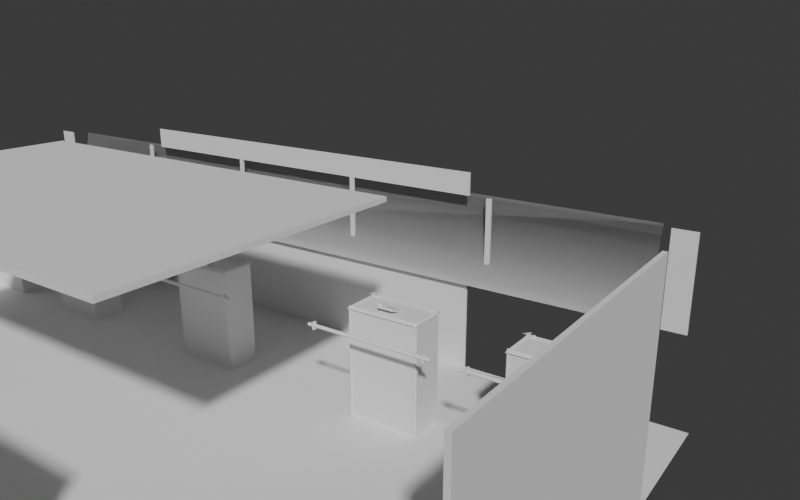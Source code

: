 # Source: bridge_v0.2_assembled.blend  (saved by Blender 5.1.30; exported with 4.5.12 LTS)
import bpy
from mathutils import Matrix  # noqa: F401  (used for matrix-valued properties, if any)

bpy.ops.wm.read_factory_settings(use_empty=True)
scene = bpy.context.scene
scene.name = 'Scene'

# ---- collections
col_collection = bpy.data.collections.new('Collection'); scene.collection.children.link(col_collection)
col_reference = bpy.data.collections.new('REFERENCE'); scene.collection.children.link(col_reference)
col_br_structure = bpy.data.collections.new('BR_Structure'); scene.collection.children.link(col_br_structure)
col_br_glass = bpy.data.collections.new('BR_Glass'); scene.collection.children.link(col_br_glass)
col_br_console_helm = bpy.data.collections.new('BR_Console_Helm'); scene.collection.children.link(col_br_console_helm)
col_br_console_ecdis = bpy.data.collections.new('BR_Console_ECDIS'); scene.collection.children.link(col_br_console_ecdis)
col_br_console_radar = bpy.data.collections.new('BR_Console_Radar'); scene.collection.children.link(col_br_console_radar)
col_br_console_engine = bpy.data.collections.new('BR_Console_Engine'); scene.collection.children.link(col_br_console_engine)
col_br_console_comms = bpy.data.collections.new('BR_Console_Comms'); scene.collection.children.link(col_br_console_comms)
col_br_compass_binnacle = bpy.data.collections.new('BR_Compass_Binnacle'); scene.collection.children.link(col_br_compass_binnacle)
col_br_lighting = bpy.data.collections.new('BR_Lighting'); scene.collection.children.link(col_br_lighting)
col_br_vr_anchors = bpy.data.collections.new('BR_VR_Anchors'); scene.collection.children.link(col_br_vr_anchors)
col_br_kit_library = bpy.data.collections.new('BR_Kit_Library'); scene.collection.children.link(col_br_kit_library)

# ---- world
world_world = bpy.data.worlds.new('World'); scene.world = world_world
world_world.use_nodes = True; world_world.node_tree.nodes.clear()
_N = world_world.node_tree.nodes; _L = world_world.node_tree.links
n0 = _N.new('ShaderNodeOutputWorld'); n0.name = 'World Output'; n0.location = (200, 100)
n1 = _N.new('ShaderNodeBackground'); n1.name = 'Background'; n1.location = (-200, 100)
n1.inputs[0].default_value = (0.05088, 0.05088, 0.05088, 1.0)
_L.new(n1.outputs[0], n0.inputs[0])
n0.is_active_output = True
world_world.color = (0.05088, 0.05088, 0.05088)
world_world.sun_shadow_jitter_overblur = 0.0

# ---- cameras
cam_previewcam = bpy.data.cameras.new('PreviewCam')
cam_previewcam.lens = 35.0

# ---- meshes
me_ref_deck_mesh = bpy.data.meshes.new('REF_Deck_mesh')
me_ref_deck_mesh.from_pydata([(-0.5, -0.5, -0.5), (-0.5, -0.5, 0.5), (-0.5, 0.5, -0.5), (-0.5, 0.5, 0.5), (0.5, -0.5, -0.5), (0.5, -0.5, 0.5), (0.5, 0.5, -0.5), (0.5, 0.5, 0.5)], [], [(0, 1, 3, 2), (2, 3, 7, 6), (6, 7, 5, 4), (4, 5, 1, 0), (2, 6, 4, 0), (7, 3, 1, 5)])
me_ref_deck_mesh.update()
me_ref_wheelhouse_envelope_mesh = bpy.data.meshes.new('REF_Wheelhouse_Envelope_mesh')
me_ref_wheelhouse_envelope_mesh.from_pydata([(-0.5, -0.5, -0.5), (-0.5, -0.5, 0.5), (-0.5, 0.5, -0.5), (-0.5, 0.5, 0.5), (0.5, -0.5, -0.5), (0.5, -0.5, 0.5), (0.5, 0.5, -0.5), (0.5, 0.5, 0.5)], [], [(0, 1, 3, 2), (2, 3, 7, 6), (6, 7, 5, 4), (4, 5, 1, 0), (2, 6, 4, 0), (7, 3, 1, 5)])
me_ref_wheelhouse_envelope_mesh.update()
me_wh_deck_mesh = bpy.data.meshes.new('WH_Deck_mesh')
me_wh_deck_mesh.from_pydata([(-2.5, -1.5, -0.05), (-2.5, -1.5, 7.451e-10), (-2.5, 1.5, -0.05), (-2.5, 1.5, 7.451e-10), (2.5, -1.5, -0.05), (2.5, -1.5, 7.451e-10), (2.5, 1.5, -0.05), (2.5, 1.5, 7.451e-10)], [], [(0, 1, 3, 2), (2, 3, 7, 6), (6, 7, 5, 4), (4, 5, 1, 0), (2, 6, 4, 0), (7, 3, 1, 5)])
me_wh_deck_mesh.update()
me_wh_ceiling_mesh = bpy.data.meshes.new('WH_Ceiling_mesh')
me_wh_ceiling_mesh.from_pydata([(-2.5, -1.5, 2.25), (-2.5, -1.5, 2.3), (-2.5, 1.5, 2.25), (-2.5, 1.5, 2.3), (2.5, -1.5, 2.25), (2.5, -1.5, 2.3), (2.5, 1.5, 2.25), (2.5, 1.5, 2.3)], [], [(0, 1, 3, 2), (2, 3, 7, 6), (6, 7, 5, 4), (4, 5, 1, 0), (2, 6, 4, 0), (7, 3, 1, 5)])
me_wh_ceiling_mesh.update()
me_wh_aftbulkhead_mesh = bpy.data.meshes.new('WH_AftBulkhead_mesh')
me_wh_aftbulkhead_mesh.from_pydata([(-2.5, -0.02, 0.0), (-2.5, -0.02, 2.25), (-2.5, 0.02, 0.0), (-2.5, 0.02, 2.25), (2.5, -0.02, 0.0), (2.5, -0.02, 2.25), (2.5, 0.02, 0.0), (2.5, 0.02, 2.25)], [], [(0, 1, 3, 2), (2, 3, 7, 6), (6, 7, 5, 4), (4, 5, 1, 0), (2, 6, 4, 0), (7, 3, 1, 5)])
me_wh_aftbulkhead_mesh.update()
me_wh_sidewall_stbd_mesh = bpy.data.meshes.new('WH_SideWall_STBD_mesh')
me_wh_sidewall_stbd_mesh.from_pydata([(-0.02, -1.5, 0.0), (-0.02, -1.5, 2.25), (-0.02, 1.5, 0.0), (-0.02, 1.5, 2.25), (0.02, -1.5, 0.0), (0.02, -1.5, 2.25), (0.02, 1.5, 0.0), (0.02, 1.5, 2.25)], [], [(0, 1, 3, 2), (2, 3, 7, 6), (6, 7, 5, 4), (4, 5, 1, 0), (2, 6, 4, 0), (7, 3, 1, 5)])
me_wh_sidewall_stbd_mesh.update()
me_wh_sidewall_port_mesh = bpy.data.meshes.new('WH_SideWall_PORT_mesh')
me_wh_sidewall_port_mesh.from_pydata([(-0.02, -1.5, 0.0), (-0.02, -1.5, 2.25), (-0.02, 1.5, 0.0), (-0.02, 1.5, 2.25), (0.02, -1.5, 0.0), (0.02, -1.5, 2.25), (0.02, 1.5, 0.0), (0.02, 1.5, 2.25)], [], [(0, 1, 3, 2), (2, 3, 7, 6), (6, 7, 5, 4), (4, 5, 1, 0), (2, 6, 4, 0), (7, 3, 1, 5)])
me_wh_sidewall_port_mesh.update()
me_wh_frontbulkhead_mesh = bpy.data.meshes.new('WH_FrontBulkhead_mesh')
me_wh_frontbulkhead_mesh.from_pydata([(-2.5, -0.01, 0.0), (-2.5, -0.01, 1.0), (-2.5, 0.01, 0.0), (-2.5, 0.01, 1.0), (2.5, -0.01, 0.0), (2.5, -0.01, 1.0), (2.5, 0.01, 0.0), (2.5, 0.01, 1.0), (-2.5, -0.01, 2.0), (-2.5, -0.01, 2.25), (-2.5, 0.01, 2.0), (-2.5, 0.01, 2.25), (2.5, -0.01, 2.0), (2.5, -0.01, 2.25), (2.5, 0.01, 2.0), (2.5, 0.01, 2.25), (-4.875, -0.01, 1.0), (-4.875, -0.01, 2.0), (-4.875, 0.01, 1.0), (-4.875, 0.01, 2.0), (-4.625, -0.01, 1.0), (-4.625, -0.01, 2.0), (-4.625, 0.01, 1.0), (-4.625, 0.01, 2.0), (4.625, -0.01, 1.0), (4.625, -0.01, 2.0), (4.625, 0.01, 1.0), (4.625, 0.01, 2.0), (4.875, -0.01, 1.0), (4.875, -0.01, 2.0), (4.875, 0.01, 1.0), (4.875, 0.01, 2.0), (-2.766, -0.01, 1.0), (-2.766, -0.01, 2.0), (-2.766, 0.01, 1.0), (-2.766, 0.01, 2.0), (-2.706, -0.01, 1.0), (-2.706, -0.01, 2.0), (-2.706, 0.01, 1.0), (-2.706, 0.01, 2.0), (-0.942, -0.01, 1.0), (-0.942, -0.01, 2.0), (-0.942, 0.01, 1.0), (-0.942, 0.01, 2.0), (-0.882, -0.01, 1.0), (-0.882, -0.01, 2.0), (-0.882, 0.01, 1.0), (-0.882, 0.01, 2.0), (0.882, -0.01, 1.0), (0.882, -0.01, 2.0), (0.882, 0.01, 1.0), (0.882, 0.01, 2.0), (0.942, -0.01, 1.0), (0.942, -0.01, 2.0), (0.942, 0.01, 1.0), (0.942, 0.01, 2.0), (2.706, -0.01, 1.0), (2.706, -0.01, 2.0), (2.706, 0.01, 1.0), (2.706, 0.01, 2.0), (2.766, -0.01, 1.0), (2.766, -0.01, 2.0), (2.766, 0.01, 1.0), (2.766, 0.01, 2.0)], [], [(0, 1, 3, 2), (2, 3, 7, 6), (6, 7, 5, 4), (4, 5, 1, 0), (2, 6, 4, 0), (7, 3, 1, 5), (8, 9, 11, 10), (10, 11, 15, 14), (14, 15, 13, 12), (12, 13, 9, 8), (10, 14, 12, 8), (15, 11, 9, 13), (16, 17, 19, 18), (18, 19, 23, 22), (22, 23, 21, 20), (20, 21, 17, 16), (18, 22, 20, 16), (23, 19, 17, 21), (24, 25, 27, 26), (26, 27, 31, 30), (30, 31, 29, 28), (28, 29, 25, 24), (26, 30, 28, 24), (31, 27, 25, 29), (32, 33, 35, 34), (34, 35, 39, 38), (38, 39, 37, 36), (36, 37, 33, 32), (34, 38, 36, 32), (39, 35, 33, 37), (40, 41, 43, 42), (42, 43, 47, 46), (46, 47, 45, 44), (44, 45, 41, 40), (42, 46, 44, 40), (47, 43, 41, 45), (48, 49, 51, 50), (50, 51, 55, 54), (54, 55, 53, 52), (52, 53, 49, 48), (50, 54, 52, 48), (55, 51, 49, 53), (56, 57, 59, 58), (58, 59, 63, 62), (62, 63, 61, 60), (60, 61, 57, 56), (58, 62, 60, 56), (63, 59, 57, 61)])
me_wh_frontbulkhead_mesh.update()
me_ref_frontwindow_plane_mesh = bpy.data.meshes.new('REF_FrontWindow_Plane_mesh')
me_ref_frontwindow_plane_mesh.from_pydata([(-0.5, -0.5, 0.0), (0.5, -0.5, 0.0), (-0.5, 0.5, 0.0), (0.5, 0.5, 0.0)], [], [(0, 1, 3, 2)])
me_ref_frontwindow_plane_mesh.update()
me_wh_frontwindow_glass_mesh = bpy.data.meshes.new('WH_FrontWindow_Glass_mesh')
me_wh_frontwindow_glass_mesh.from_pydata([(-4.5, -0.5, 0.0), (4.5, -0.5, 0.0), (-4.5, 0.5, 0.0), (4.5, 0.5, 0.0)], [], [(0, 1, 3, 2)])
me_wh_frontwindow_glass_mesh.update()
me_ref_console_helm_envelope_mesh = bpy.data.meshes.new('REF_Console_Helm_envelope_mesh')
me_ref_console_helm_envelope_mesh.from_pydata([(-0.5, -0.5, -0.5), (-0.5, -0.5, 0.5), (-0.5, 0.5, -0.5), (-0.5, 0.5, 0.5), (0.5, -0.5, -0.5), (0.5, -0.5, 0.5), (0.5, 0.5, -0.5), (0.5, 0.5, 0.5)], [], [(0, 1, 3, 2), (2, 3, 7, 6), (6, 7, 5, 4), (4, 5, 1, 0), (2, 6, 4, 0), (7, 3, 1, 5)])
me_ref_console_helm_envelope_mesh.update()
me_kit_panelbase_mesh = bpy.data.meshes.new('Kit_PanelBase_mesh')
me_kit_panelbase_mesh.from_pydata([(-0.3775, -0.2, 0.0), (-0.3875, -0.19, 0.0), (-0.3846, -0.1971, 0.0), (-0.3775, -0.2, 1.17), (-0.3775, -0.19, 1.18), (-0.3875, -0.19, 1.17), (-0.3775, -0.1971, 1.177), (-0.3833, -0.1958, 1.176), (-0.3846, -0.19, 1.177), (-0.3846, -0.1971, 1.17), (-0.3875, 0.19, 0.0), (-0.3775, 0.2, 0.0), (-0.3846, 0.1971, 0.0), (-0.3775, 0.19, 1.18), (-0.3775, 0.2, 1.17), (-0.3875, 0.19, 1.17), (-0.3775, 0.1971, 1.177), (-0.3833, 0.1958, 1.176), (-0.3846, 0.1971, 1.17), (-0.3846, 0.19, 1.177), (0.3875, -0.19, 0.0), (0.3775, -0.2, 0.0), (0.3846, -0.1971, 0.0), (0.3775, -0.19, 1.18), (0.3775, -0.2, 1.17), (0.3875, -0.19, 1.17), (0.3775, -0.1971, 1.177), (0.3833, -0.1958, 1.176), (0.3846, -0.1971, 1.17), (0.3846, -0.19, 1.177), (0.3775, 0.2, 0.0), (0.3875, 0.19, 0.0), (0.3846, 0.1971, 0.0), (0.3775, 0.19, 1.18), (0.3875, 0.19, 1.17), (0.3775, 0.2, 1.17), (0.3846, 0.19, 1.177), (0.3833, 0.1958, 1.176), (0.3846, 0.1971, 1.17), (0.3775, 0.1971, 1.177), (-0.3976, -0.2101, 1.152), (-0.3513, -0.2094, 1.169), (-0.3604, -0.1729, 1.179), (-0.3969, -0.1638, 1.169), (-0.3976, 0.2101, 1.152), (-0.3969, 0.1638, 1.169), (-0.3604, 0.1729, 1.179), (-0.3513, 0.2094, 1.169), (0.3976, -0.2101, 1.152), (0.3969, -0.1638, 1.169), (0.3604, -0.1729, 1.179), (0.3513, -0.2094, 1.169), (0.3976, 0.2101, 1.152), (0.3513, 0.2094, 1.169), (0.3604, 0.1729, 1.179), (0.3969, 0.1638, 1.169), (-0.396, -0.165, 1.159), (-0.396, 0.165, 1.159), (-0.3569, 0.165, 1.176), (-0.3569, -0.165, 1.176), (-0.3525, 0.2085, 1.159), (0.3525, 0.2085, 1.159), (0.3525, 0.1694, 1.176), (-0.3525, 0.1694, 1.176), (0.396, 0.165, 1.159), (0.396, -0.165, 1.159), (0.3569, -0.165, 1.176), (0.3569, 0.165, 1.176), (0.3525, -0.2085, 1.159), (-0.3525, -0.2085, 1.159), (-0.3525, -0.1694, 1.176), (0.3525, -0.1694, 1.176), (0.3525, 0.165, 1.168), (-0.3525, 0.165, 1.168), (-0.3525, -0.165, 1.168), (0.3525, -0.165, 1.168), (-0.3941, -0.1788, 1.187), (-0.3935, -0.1918, 1.151), (-0.3655, -0.1998, 1.158), (-0.3585, -0.1918, 1.186), (0.3941, -0.1788, 1.187), (0.3585, -0.1918, 1.186), (0.3655, -0.1998, 1.158), (0.3935, -0.1918, 1.151), (-0.3929, -0.185, 0.02), (-0.3929, -0.185, 1.15), (-0.363, -0.1973, 1.15), (-0.363, -0.1973, 0.02), (0.3929, -0.185, 1.15), (0.3929, -0.185, 0.02), (0.363, -0.1973, 0.02), (0.363, -0.1973, 1.15), (0.3575, -0.1973, 1.156), (-0.3575, -0.1973, 1.156), (-0.3575, -0.185, 1.185), (0.3575, -0.185, 1.185), (0.3575, -0.192, 0.02), (0.3575, -0.192, 1.15), (-0.3575, -0.192, 1.15), (-0.3575, -0.192, 0.02), (-0.4362, 0.183, 1.179), (-0.3369, 0.1796, 1.216), (-0.3578, 0.2005, 1.187), (-0.4041, 0.2017, 1.171), (0.3369, 0.1796, 1.216), (0.4362, 0.183, 1.179), (0.4041, 0.2017, 1.171), (0.3578, 0.2005, 1.187), (0.3325, -0.1974, 1.16), (-0.3325, -0.1974, 1.16), (-0.3436, -0.1892, 1.169), (0.3436, -0.1892, 1.169)], [], [(76, 77, 78, 79), (40, 41, 42, 43), (5, 9, 7, 8), (44, 45, 46, 47), (14, 18, 17, 16), (15, 19, 17, 18), (48, 49, 50, 51), (80, 81, 82, 83), (25, 29, 27, 28), (52, 53, 54, 55), (34, 38, 37, 36), (35, 39, 37, 38), (84, 85, 86, 87), (2, 9, 5, 1), (56, 57, 58, 59), (8, 19, 15, 5), (14, 11, 12, 18), (18, 12, 10, 15), (60, 61, 62, 63), (16, 39, 35, 14), (34, 31, 32, 38), (38, 32, 30, 35), (64, 65, 66, 67), (36, 29, 25, 34), (88, 89, 90, 91), (28, 22, 20, 25), (68, 69, 70, 71), (92, 93, 94, 95), (10, 12, 11, 30, 32, 31, 20, 22, 21, 0, 2, 1), (1, 5, 15, 10), (96, 97, 98, 99), (72, 73, 74, 75), (11, 14, 35, 30), (31, 34, 25, 20), (4, 8, 41, 40), (8, 7, 42, 41), (7, 6, 43, 42), (6, 4, 40, 43), (13, 16, 45, 44), (16, 17, 46, 45), (17, 19, 47, 46), (100, 101, 102, 103), (23, 26, 49, 48), (26, 27, 50, 49), (27, 29, 51, 50), (29, 23, 48, 51), (104, 105, 106, 107), (36, 37, 54, 53), (37, 39, 55, 54), (39, 33, 52, 55), (4, 13, 57, 56), (13, 19, 58, 57), (19, 8, 59, 58), (8, 4, 56, 59), (13, 33, 61, 60), (33, 39, 62, 61), (39, 16, 63, 62), (16, 13, 60, 63), (33, 23, 65, 64), (23, 29, 66, 65), (29, 36, 67, 66), (36, 33, 64, 67), (108, 109, 110, 111), (4, 6, 70, 69), (6, 26, 71, 70), (26, 23, 68, 71), (33, 13, 73, 72), (13, 4, 74, 73), (4, 23, 75, 74), (23, 33, 72, 75), (3, 6, 77, 76), (6, 7, 78, 77), (7, 9, 79, 78), (9, 3, 76, 79), (24, 28, 81, 80), (28, 27, 82, 81), (27, 26, 83, 82), (26, 24, 80, 83), (0, 3, 85, 84), (3, 9, 86, 85), (9, 2, 87, 86), (2, 0, 84, 87), (24, 21, 89, 88), (21, 22, 90, 89), (22, 28, 91, 90), (28, 24, 88, 91), (26, 6, 93, 92), (6, 3, 94, 93), (3, 24, 95, 94), (24, 26, 92, 95), (21, 24, 97, 96), (24, 3, 98, 97), (3, 0, 99, 98), (0, 21, 96, 99), (19, 13, 101, 100), (13, 44, 102, 101), (44, 47, 103, 102), (47, 19, 100, 103), (33, 36, 105, 104), (36, 53, 106, 105), (53, 52, 107, 106), (52, 33, 104, 107), (23, 4, 109, 108), (4, 69, 110, 109), (69, 68, 111, 110), (68, 23, 108, 111)])
me_kit_panelbase_mesh.update()
me_kit_bezel_small_mesh = bpy.data.meshes.new('Kit_Bezel_Small_mesh')
me_kit_bezel_small_mesh.from_pydata([(-0.05, -0.01125, -0.0375), (-0.05, -0.01125, 0.0375), (-0.05, 0.01125, -0.0375), (-0.05, 0.01125, 0.0375), (0.05, -0.01125, -0.0375), (0.05, -0.01125, 0.0375), (0.05, 0.01125, -0.0375), (0.05, 0.01125, 0.0375), (-0.025, 0.01125, -0.0125), (-0.025, 0.01125, 0.0125), (0.025, 0.01125, 0.0125), (0.025, 0.01125, -0.0125), (-0.05, 0.03375, -0.0375), (-0.05, 0.03375, 0.0375), (-0.025, 0.03375, 0.0125), (-0.025, 0.03375, -0.0125)], [], [(0, 1, 3, 2), (8, 9, 10, 11), (6, 7, 5, 4), (4, 5, 1, 0), (2, 6, 4, 0), (7, 3, 1, 5), (2, 8, 9, 3), (3, 7, 10, 9), (7, 6, 11, 10), (6, 2, 8, 11), (12, 13, 14, 15), (8, 2, 12, 15), (2, 3, 13, 12), (9, 8, 15, 14), (3, 9, 14, 13)])
me_kit_bezel_small_mesh.update()
me_kit_bezel_large_mesh = bpy.data.meshes.new('Kit_Bezel_Large_mesh')
me_kit_bezel_large_mesh.from_pydata([(-0.1375, -0.01125, -0.0875), (-0.1375, -0.01125, 0.0875), (-0.1375, 0.01125, -0.0875), (-0.1375, 0.01125, 0.0875), (0.1375, -0.01125, -0.0875), (0.1375, -0.01125, 0.0875), (0.1375, 0.01125, -0.0875), (0.1375, 0.01125, 0.0875), (-0.1125, 0.01125, -0.0625), (-0.1125, 0.01125, 0.0625), (0.1125, 0.01125, 0.0625), (0.1125, 0.01125, -0.0625), (-0.1375, 0.03375, -0.0875), (-0.1375, 0.03375, 0.0875), (-0.1125, 0.03375, 0.0625), (-0.1125, 0.03375, -0.0625)], [], [(0, 1, 3, 2), (8, 9, 10, 11), (6, 7, 5, 4), (4, 5, 1, 0), (2, 6, 4, 0), (7, 3, 1, 5), (2, 8, 9, 3), (3, 7, 10, 9), (7, 6, 11, 10), (6, 2, 8, 11), (12, 13, 14, 15), (2, 3, 13, 12), (9, 8, 15, 14), (3, 9, 14, 13), (8, 2, 12, 15)])
me_kit_bezel_large_mesh.update()
me_kit_toggleswitch_mesh = bpy.data.meshes.new('Kit_ToggleSwitch_mesh')
me_kit_toggleswitch_mesh.from_pydata([(-0.0055, -0.0055, 0.0), (-0.0055, -0.0055, 0.006), (-0.0055, 0.0055, 0.0), (-0.0055, 0.0055, 0.006), (0.0055, -0.0055, 0.0), (0.0055, -0.0055, 0.006), (0.0055, 0.0055, 0.0), (0.0055, 0.0055, 0.006), (0.0, 0.006976, 0.008322), (0.0, 0.001181, 0.02548), (0.002475, 0.006047, 0.007889), (0.003889, -0.0002789, 0.0248), (0.0035, 0.003804, 0.006843), (0.0055, -0.003804, 0.02316), (0.002475, 0.001561, 0.005797), (0.003889, -0.007328, 0.02151), (0.0, 0.0006315, 0.005364), (0.0, -0.008788, 0.02083), (-0.002475, 0.001561, 0.005797), (-0.003889, -0.007328, 0.02151), (-0.0035, 0.003804, 0.006843), (-0.0055, -0.003804, 0.02316), (-0.002475, 0.006047, 0.007889), (-0.003889, -0.0002789, 0.0248)], [], [(0, 1, 3, 2), (2, 3, 7, 6), (6, 7, 5, 4), (4, 5, 1, 0), (2, 6, 4, 0), (7, 3, 1, 5), (8, 9, 11, 10), (10, 11, 13, 12), (12, 13, 15, 14), (14, 15, 17, 16), (16, 17, 19, 18), (18, 19, 21, 20), (11, 9, 23, 21, 19, 17, 15, 13), (20, 21, 23, 22), (22, 23, 9, 8), (8, 10, 12, 14, 16, 18, 20, 22)])
me_kit_toggleswitch_mesh.update()
me_kit_pushbutton_mesh = bpy.data.meshes.new('Kit_PushButton_mesh')
me_kit_pushbutton_mesh.from_pydata([(0.0, 0.011, 0.0025), (-2.91e-11, 0.009471, 0.004), (0.0, 0.011, -0.004), (0.00421, 0.01016, -0.004), (0.007778, 0.007778, -0.004), (0.01016, 0.00421, -0.004), (0.011, 0.0, -0.004), (0.01016, -0.00421, -0.004), (0.007778, -0.007778, -0.004), (0.00421, -0.01016, -0.004), (0.0, -0.011, -0.004), (-0.00421, -0.01016, -0.004), (-0.007778, -0.007778, -0.004), (-0.01016, -0.00421, -0.004), (-0.011, 0.0, -0.004), (-0.01016, 0.00421, -0.004), (-0.007778, 0.007778, -0.004), (-0.00421, 0.01016, -0.004), (-2.91e-11, 0.009471, 0.0025), (0.003624, 0.00875, 0.004), (0.00421, 0.01016, 0.0025), (0.003624, 0.00875, 0.0025), (0.006697, 0.006697, 0.004), (0.007778, 0.007778, 0.0025), (0.006697, 0.006697, 0.0025), (0.00875, 0.003624, 0.004), (0.01016, 0.00421, 0.0025), (0.00875, 0.003624, 0.0025), (0.009471, 2.91e-11, 0.004), (0.011, 0.0, 0.0025), (0.009471, 2.91e-11, 0.0025), (0.00875, -0.003624, 0.004), (0.01016, -0.00421, 0.0025), (0.00875, -0.003624, 0.0025), (0.006697, -0.006697, 0.004), (0.007778, -0.007778, 0.0025), (0.006697, -0.006697, 0.0025), (0.003624, -0.00875, 0.004), (0.00421, -0.01016, 0.0025), (0.003624, -0.00875, 0.0025), (2.91e-11, -0.009471, 0.004), (0.0, -0.011, 0.0025), (2.91e-11, -0.009471, 0.0025), (-0.003624, -0.00875, 0.004), (-0.00421, -0.01016, 0.0025), (-0.003624, -0.00875, 0.0025), (-0.006697, -0.006697, 0.004), (-0.007778, -0.007778, 0.0025), (-0.006697, -0.006697, 0.0025), (-0.00875, -0.003624, 0.004), (-0.01016, -0.00421, 0.0025), (-0.00875, -0.003624, 0.0025), (-0.009471, -2.91e-11, 0.004), (-0.011, 0.0, 0.0025), (-0.009471, -2.91e-11, 0.0025), (-0.00875, 0.003624, 0.004), (-0.01016, 0.00421, 0.0025), (-0.00875, 0.003624, 0.0025), (-0.006697, 0.006697, 0.004), (-0.007778, 0.007778, 0.0025), (-0.006697, 0.006697, 0.0025), (-0.003624, 0.00875, 0.004), (-0.00421, 0.01016, 0.0025), (-0.003624, 0.00875, 0.0025)], [], [(63, 60, 58, 61), (41, 38, 39, 42), (0, 62, 63, 18), (39, 36, 34, 37), (60, 57, 55, 58), (38, 35, 36, 39), (59, 56, 57, 60), (36, 33, 31, 34), (57, 54, 52, 55), (35, 32, 33, 36), (56, 53, 54, 57), (33, 30, 28, 31), (54, 51, 49, 52), (32, 29, 30, 33), (53, 50, 51, 54), (30, 27, 25, 28), (51, 48, 46, 49), (29, 26, 27, 30), (50, 47, 48, 51), (27, 24, 22, 25), (48, 45, 43, 46), (26, 23, 24, 27), (47, 44, 45, 48), (24, 21, 19, 22), (45, 42, 40, 43), (23, 20, 21, 24), (44, 41, 42, 45), (21, 18, 1, 19), (20, 0, 18, 21), (62, 59, 60, 63), (42, 39, 37, 40), (2, 3, 4, 5, 6, 7, 8, 9, 10, 11, 12, 13, 14, 15, 16, 17), (18, 63, 61, 1), (19, 1, 61, 58, 55, 52, 49, 46, 43, 40, 37, 34, 31, 28, 25, 22), (2, 0, 20, 3), (17, 62, 0, 2), (3, 20, 23, 4), (4, 23, 26, 5), (5, 26, 29, 6), (6, 29, 32, 7), (7, 32, 35, 8), (8, 35, 38, 9), (9, 38, 41, 10), (10, 41, 44, 11), (11, 44, 47, 12), (12, 47, 50, 13), (13, 50, 53, 14), (14, 53, 56, 15), (15, 56, 59, 16), (16, 59, 62, 17)])
me_kit_pushbutton_mesh.update()
me_kit_knob_mesh = bpy.data.meshes.new('Kit_Knob_mesh')
me_kit_knob_mesh.from_pydata([(-2.428e-10, 0.01912, 0.007503), (2.91e-11, 0.01648, 0.01), (0.0, 0.02, -0.01), (0.005176, 0.01932, -0.01), (0.01, 0.01732, -0.01), (0.01414, 0.01414, -0.01), (0.01732, 0.01, -0.01), (0.01932, 0.005176, -0.01), (0.02, 0.0, -0.01), (0.01932, -0.005176, -0.01), (0.01732, -0.01, -0.01), (0.01414, -0.01414, -0.01), (0.01, -0.01732, -0.01), (0.005176, -0.01932, -0.01), (0.0, -0.02, -0.01), (-0.005176, -0.01932, -0.01), (-0.01, -0.01732, -0.01), (-0.01414, -0.01414, -0.01), (-0.01732, -0.01, -0.01), (-0.01932, -0.005176, -0.01), (-0.02, 0.0, -0.01), (-0.01932, 0.005176, -0.01), (-0.01732, 0.01, -0.01), (-0.01414, 0.01414, -0.01), (-0.01, 0.01732, -0.01), (-0.005176, 0.01932, -0.01), (-2.183e-10, 0.0166, 0.007503), (0.004265, 0.01592, 0.01), (0.00495, 0.01847, 0.007503), (0.004297, 0.01604, 0.007503), (0.008239, 0.01427, 0.01), (0.009562, 0.01656, 0.007503), (0.008302, 0.01438, 0.007503), (0.01165, 0.01165, 0.01), (0.01352, 0.01352, 0.007503), (0.01174, 0.01174, 0.007503), (0.01427, 0.008239, 0.01), (0.01656, 0.009562, 0.007503), (0.01438, 0.008302, 0.007503), (0.01592, 0.004265, 0.01), (0.01847, 0.00495, 0.007503), (0.01604, 0.004297, 0.007503), (0.01648, -2.91e-11, 0.01), (0.01912, 2.428e-10, 0.007503), (0.0166, 2.183e-10, 0.007503), (0.01592, -0.004265, 0.01), (0.01847, -0.00495, 0.007503), (0.01604, -0.004297, 0.007503), (0.01427, -0.008239, 0.01), (0.01656, -0.009562, 0.007503), (0.01438, -0.008302, 0.007503), (0.01165, -0.01165, 0.01), (0.01352, -0.01352, 0.007503), (0.01174, -0.01174, 0.007503), (0.008239, -0.01427, 0.01), (0.009562, -0.01656, 0.007503), (0.008302, -0.01438, 0.007503), (0.004265, -0.01592, 0.01), (0.00495, -0.01847, 0.007503), (0.004297, -0.01604, 0.007503), (-2.91e-11, -0.01648, 0.01), (2.428e-10, -0.01912, 0.007503), (2.183e-10, -0.0166, 0.007503), (-0.004265, -0.01592, 0.01), (-0.00495, -0.01847, 0.007503), (-0.004297, -0.01604, 0.007503), (-0.008239, -0.01427, 0.01), (-0.009562, -0.01656, 0.007503), (-0.008302, -0.01438, 0.007503), (-0.01165, -0.01165, 0.01), (-0.01352, -0.01352, 0.007503), (-0.01174, -0.01174, 0.007503), (-0.01427, -0.008239, 0.01), (-0.01656, -0.009562, 0.007503), (-0.01438, -0.008302, 0.007503), (-0.01592, -0.004265, 0.01), (-0.01847, -0.00495, 0.007503), (-0.01604, -0.004297, 0.007503), (-0.01648, 2.91e-11, 0.01), (-0.01912, -2.428e-10, 0.007503), (-0.0166, -2.183e-10, 0.007503), (-0.01592, 0.004265, 0.01), (-0.01847, 0.00495, 0.007503), (-0.01604, 0.004297, 0.007503), (-0.01427, 0.008239, 0.01), (-0.01656, 0.009562, 0.007503), (-0.01438, 0.008302, 0.007503), (-0.01165, 0.01165, 0.01), (-0.01352, 0.01352, 0.007503), (-0.01174, 0.01174, 0.007503), (-0.008239, 0.01427, 0.01), (-0.009562, 0.01656, 0.007503), (-0.008302, 0.01438, 0.007503), (-0.004265, 0.01592, 0.01), (-0.00495, 0.01847, 0.007503), (-0.004297, 0.01604, 0.007503)], [], [(95, 92, 90, 93), (61, 58, 59, 62), (0, 94, 95, 26), (59, 56, 54, 57), (92, 89, 87, 90), (58, 55, 56, 59), (91, 88, 89, 92), (56, 53, 51, 54), (89, 86, 84, 87), (55, 52, 53, 56), (88, 85, 86, 89), (53, 50, 48, 51), (86, 83, 81, 84), (52, 49, 50, 53), (85, 82, 83, 86), (50, 47, 45, 48), (83, 80, 78, 81), (49, 46, 47, 50), (82, 79, 80, 83), (47, 44, 42, 45), (80, 77, 75, 78), (46, 43, 44, 47), (79, 76, 77, 80), (44, 41, 39, 42), (77, 74, 72, 75), (43, 40, 41, 44), (76, 73, 74, 77), (41, 38, 36, 39), (74, 71, 69, 72), (40, 37, 38, 41), (73, 70, 71, 74), (38, 35, 33, 36), (71, 68, 66, 69), (37, 34, 35, 38), (70, 67, 68, 71), (35, 32, 30, 33), (68, 65, 63, 66), (34, 31, 32, 35), (67, 64, 65, 68), (32, 29, 27, 30), (65, 62, 60, 63), (31, 28, 29, 32), (64, 61, 62, 65), (29, 26, 1, 27), (28, 0, 26, 29), (94, 91, 92, 95), (62, 59, 57, 60), (2, 3, 4, 5, 6, 7, 8, 9, 10, 11, 12, 13, 14, 15, 16, 17, 18, 19, 20, 21, 22, 23, 24, 25), (26, 95, 93, 1), (27, 1, 93, 90, 87, 84, 81, 78, 75, 72, 69, 66, 63, 60, 57, 54, 51, 48, 45, 42, 39, 36, 33, 30), (2, 0, 28, 3), (25, 94, 0, 2), (3, 28, 31, 4), (4, 31, 34, 5), (5, 34, 37, 6), (6, 37, 40, 7), (7, 40, 43, 8), (8, 43, 46, 9), (9, 46, 49, 10), (10, 49, 52, 11), (11, 52, 55, 12), (12, 55, 58, 13), (13, 58, 61, 14), (14, 61, 64, 15), (15, 64, 67, 16), (16, 67, 70, 17), (17, 70, 73, 18), (18, 73, 76, 19), (19, 76, 79, 20), (20, 79, 82, 21), (21, 82, 85, 22), (22, 85, 88, 23), (23, 88, 91, 24), (24, 91, 94, 25)])
me_kit_knob_mesh.update()
me_kit_grabrail_1_4m_mesh = bpy.data.meshes.new('Kit_GrabRail_1.4m_mesh')
me_kit_grabrail_1_4m_mesh.from_pydata([(-0.64, -0.02, 0.04), (-0.64, -0.02, -0.04), (-0.7, 0.018, 0.0), (0.7, 0.018, 0.0), (-0.7, 0.01559, 0.009), (0.7, 0.01559, 0.009), (-0.7, 0.009, 0.01559), (0.7, 0.009, 0.01559), (-0.7, 0.0, 0.018), (0.7, 0.0, 0.018), (-0.7, -0.009, 0.01559), (0.7, -0.009, 0.01559), (-0.7, -0.01559, 0.009), (0.7, -0.01559, 0.009), (-0.7, -0.018, 0.0), (0.7, -0.018, 0.0), (-0.7, -0.01559, -0.009), (0.7, -0.01559, -0.009), (-0.7, -0.009, -0.01559), (0.7, -0.009, -0.01559), (-0.7, 0.0, -0.018), (0.7, 0.0, -0.018), (-0.7, 0.009, -0.01559), (0.7, 0.009, -0.01559), (-0.7, 0.01559, -0.009), (0.7, 0.01559, -0.009), (-0.64, 0.02, -0.04), (-0.64, 0.02, 0.04), (-0.62, -0.02, -0.04), (-0.62, -0.02, 0.04), (-0.62, 0.02, -0.04), (-0.62, 0.02, 0.04), (0.62, -0.02, -0.04), (0.62, -0.02, 0.04), (0.62, 0.02, -0.04), (0.62, 0.02, 0.04), (0.64, -0.02, -0.04), (0.64, -0.02, 0.04), (0.64, 0.02, -0.04), (0.64, 0.02, 0.04)], [], [(34, 38, 36, 32), (2, 3, 5, 4), (36, 37, 33, 32), (4, 5, 7, 6), (38, 39, 37, 36), (6, 7, 9, 8), (34, 35, 39, 38), (8, 9, 11, 10), (32, 33, 35, 34), (10, 11, 13, 12), (31, 27, 0, 29), (12, 13, 15, 14), (26, 30, 28, 1), (14, 15, 17, 16), (28, 29, 0, 1), (16, 17, 19, 18), (30, 31, 29, 28), (18, 19, 21, 20), (26, 27, 31, 30), (20, 21, 23, 22), (5, 3, 25, 23, 21, 19, 17, 15, 13, 11, 9, 7), (1, 0, 27, 26), (22, 23, 25, 24), (39, 35, 33, 37), (24, 25, 3, 2), (2, 4, 6, 8, 10, 12, 14, 16, 18, 20, 22, 24)])
me_kit_grabrail_1_4m_mesh.update()
me_ref_console_ecdis_envelope_mesh = bpy.data.meshes.new('REF_Console_ECDIS_envelope_mesh')
me_ref_console_ecdis_envelope_mesh.from_pydata([(-0.5, -0.5, -0.5), (-0.5, -0.5, 0.5), (-0.5, 0.5, -0.5), (-0.5, 0.5, 0.5), (0.5, -0.5, -0.5), (0.5, -0.5, 0.5), (0.5, 0.5, -0.5), (0.5, 0.5, 0.5)], [], [(0, 1, 3, 2), (2, 3, 7, 6), (6, 7, 5, 4), (4, 5, 1, 0), (2, 6, 4, 0), (7, 3, 1, 5)])
me_ref_console_ecdis_envelope_mesh.update()
me_ref_ecdis_mindisplay_270mm_mesh = bpy.data.meshes.new('REF_ECDIS_MinDisplay_270mm_mesh')
me_ref_ecdis_mindisplay_270mm_mesh.from_pydata([(-0.5, -0.5, -0.5), (-0.5, -0.5, 0.5), (-0.5, 0.5, -0.5), (-0.5, 0.5, 0.5), (0.5, -0.5, -0.5), (0.5, -0.5, 0.5), (0.5, 0.5, -0.5), (0.5, 0.5, 0.5)], [], [(0, 1, 3, 2), (2, 3, 7, 6), (6, 7, 5, 4), (4, 5, 1, 0), (2, 6, 4, 0), (7, 3, 1, 5)])
me_ref_ecdis_mindisplay_270mm_mesh.update()
me_kit_bezel_medium_ecdis_mesh = bpy.data.meshes.new('Kit_Bezel_Medium_ECDIS_mesh')
me_kit_bezel_medium_ecdis_mesh.from_pydata([(-0.0875, -0.01125, -0.0875), (-0.0875, -0.01125, 0.0875), (-0.0875, 0.01125, -0.0875), (-0.0875, 0.01125, 0.0875), (0.0875, -0.01125, -0.0875), (0.0875, -0.01125, 0.0875), (0.0875, 0.01125, -0.0875), (0.0875, 0.01125, 0.0875), (-0.0625, 0.01125, -0.0625), (-0.0625, 0.01125, 0.0625), (0.0625, 0.01125, 0.0625), (0.0625, 0.01125, -0.0625), (-0.0875, 0.03375, -0.0875), (-0.0875, 0.03375, 0.0875), (-0.0625, 0.03375, 0.0625), (-0.0625, 0.03375, -0.0625)], [], [(0, 1, 3, 2), (8, 9, 10, 11), (6, 7, 5, 4), (4, 5, 1, 0), (2, 6, 4, 0), (7, 3, 1, 5), (2, 8, 9, 3), (3, 7, 10, 9), (7, 6, 11, 10), (6, 2, 8, 11), (12, 13, 14, 15), (3, 9, 14, 13), (8, 2, 12, 15), (2, 3, 13, 12), (9, 8, 15, 14)])
me_kit_bezel_medium_ecdis_mesh.update()
me_kit_led_mesh = bpy.data.meshes.new('Kit_LED_mesh')
me_kit_led_mesh.from_pydata([(0.0, 0.004, -0.002), (0.0, 0.004, 0.002), (0.002351, 0.003236, -0.002), (0.002351, 0.003236, 0.002), (0.003804, 0.001236, -0.002), (0.003804, 0.001236, 0.002), (0.003804, -0.001236, -0.002), (0.003804, -0.001236, 0.002), (0.002351, -0.003236, -0.002), (0.002351, -0.003236, 0.002), (0.0, -0.004, -0.002), (0.0, -0.004, 0.002), (-0.002351, -0.003236, -0.002), (-0.002351, -0.003236, 0.002), (-0.003804, -0.001236, -0.002), (-0.003804, -0.001236, 0.002), (-0.003804, 0.001236, -0.002), (-0.003804, 0.001236, 0.002), (-0.002351, 0.003236, -0.002), (-0.002351, 0.003236, 0.002)], [], [(0, 1, 3, 2), (2, 3, 5, 4), (4, 5, 7, 6), (6, 7, 9, 8), (8, 9, 11, 10), (10, 11, 13, 12), (12, 13, 15, 14), (14, 15, 17, 16), (3, 1, 19, 17, 15, 13, 11, 9, 7, 5), (16, 17, 19, 18), (18, 19, 1, 0), (0, 2, 4, 6, 8, 10, 12, 14, 16, 18)])
me_kit_led_mesh.update()
me_ref_console_radar_envelope_mesh = bpy.data.meshes.new('REF_Console_Radar_envelope_mesh')
me_ref_console_radar_envelope_mesh.from_pydata([(-0.5, -0.5, -0.5), (-0.5, -0.5, 0.5), (-0.5, 0.5, -0.5), (-0.5, 0.5, 0.5), (0.5, -0.5, -0.5), (0.5, -0.5, 0.5), (0.5, 0.5, -0.5), (0.5, 0.5, 0.5)], [], [(0, 1, 3, 2), (2, 3, 7, 6), (6, 7, 5, 4), (4, 5, 1, 0), (2, 6, 4, 0), (7, 3, 1, 5)])
me_ref_console_radar_envelope_mesh.update()

# ---- objects
ob_previewcam = bpy.data.objects.new('PreviewCam', cam_previewcam)
ob_ref_deck = bpy.data.objects.new('REF_Deck', me_ref_deck_mesh)
ob_ref_wheelhouse_envelope = bpy.data.objects.new('REF_Wheelhouse_Envelope', me_ref_wheelhouse_envelope_mesh)
ob_ref_frontbulkhead_y0 = bpy.data.objects.new('REF_FrontBulkhead_y0', None)
ob_wh_deck = bpy.data.objects.new('WH_Deck', me_wh_deck_mesh)
ob_wh_ceiling = bpy.data.objects.new('WH_Ceiling', me_wh_ceiling_mesh)
ob_wh_aftbulkhead = bpy.data.objects.new('WH_AftBulkhead', me_wh_aftbulkhead_mesh)
ob_wh_sidewall_stbd = bpy.data.objects.new('WH_SideWall_STBD', me_wh_sidewall_stbd_mesh)
ob_wh_sidewall_port = bpy.data.objects.new('WH_SideWall_PORT', me_wh_sidewall_port_mesh)
ob_wh_frontbulkhead = bpy.data.objects.new('WH_FrontBulkhead', me_wh_frontbulkhead_mesh)
ob_ref_frontwindow_plane = bpy.data.objects.new('REF_FrontWindow_Plane', me_ref_frontwindow_plane_mesh)
ob_wh_frontwindow_glass = bpy.data.objects.new('WH_FrontWindow_Glass', me_wh_frontwindow_glass_mesh)
ob_ref_console_helm_envelope = bpy.data.objects.new('REF_Console_Helm_envelope', me_ref_console_helm_envelope_mesh)
ob_helm_panelbase = bpy.data.objects.new('HELM_PanelBase', me_kit_panelbase_mesh)
ob_helm_bezel_heading = bpy.data.objects.new('HELM_Bezel_Heading', me_kit_bezel_small_mesh)
ob_helm_bezel_ap = bpy.data.objects.new('HELM_Bezel_AP', me_kit_bezel_large_mesh)
ob_helm_sw_0 = bpy.data.objects.new('HELM_Sw_0', me_kit_toggleswitch_mesh)
ob_helm_sw_1 = bpy.data.objects.new('HELM_Sw_1', me_kit_toggleswitch_mesh)
ob_helm_sw_2 = bpy.data.objects.new('HELM_Sw_2', me_kit_toggleswitch_mesh)
ob_helm_sw_3 = bpy.data.objects.new('HELM_Sw_3', me_kit_toggleswitch_mesh)
ob_helm_sw_4 = bpy.data.objects.new('HELM_Sw_4', me_kit_toggleswitch_mesh)
ob_helm_sw_5 = bpy.data.objects.new('HELM_Sw_5', me_kit_toggleswitch_mesh)
ob_helm_btn_0 = bpy.data.objects.new('HELM_Btn_0', me_kit_pushbutton_mesh)
ob_helm_btn_1 = bpy.data.objects.new('HELM_Btn_1', me_kit_pushbutton_mesh)
ob_helm_btn_2 = bpy.data.objects.new('HELM_Btn_2', me_kit_pushbutton_mesh)
ob_helm_btn_3 = bpy.data.objects.new('HELM_Btn_3', me_kit_pushbutton_mesh)
ob_helm_knob_0 = bpy.data.objects.new('HELM_Knob_0', me_kit_knob_mesh)
ob_helm_knob_1 = bpy.data.objects.new('HELM_Knob_1', me_kit_knob_mesh)
ob_helm_grabrail = bpy.data.objects.new('HELM_GrabRail', me_kit_grabrail_1_4m_mesh)
ob_ref_console_ecdis_envelope = bpy.data.objects.new('REF_Console_ECDIS_envelope', me_ref_console_ecdis_envelope_mesh)
ob_ref_ecdis_mindisplay_270mm = bpy.data.objects.new('REF_ECDIS_MinDisplay_270mm', me_ref_ecdis_mindisplay_270mm_mesh)
ob_ecdis_port_panelbase = bpy.data.objects.new('ECDIS_PORT_PanelBase', me_kit_panelbase_mesh)
ob_ecdis_port_bezel_display = bpy.data.objects.new('ECDIS_PORT_Bezel_Display', me_kit_bezel_medium_ecdis_mesh)
ob_ecdis_port_btn_0 = bpy.data.objects.new('ECDIS_PORT_Btn_0', me_kit_pushbutton_mesh)
ob_ecdis_port_btn_1 = bpy.data.objects.new('ECDIS_PORT_Btn_1', me_kit_pushbutton_mesh)
ob_ecdis_port_btn_2 = bpy.data.objects.new('ECDIS_PORT_Btn_2', me_kit_pushbutton_mesh)
ob_ecdis_port_btn_3 = bpy.data.objects.new('ECDIS_PORT_Btn_3', me_kit_pushbutton_mesh)
ob_ecdis_port_btn_4 = bpy.data.objects.new('ECDIS_PORT_Btn_4', me_kit_pushbutton_mesh)
ob_ecdis_port_btn_5 = bpy.data.objects.new('ECDIS_PORT_Btn_5', me_kit_pushbutton_mesh)
ob_ecdis_port_knob_0 = bpy.data.objects.new('ECDIS_PORT_Knob_0', me_kit_knob_mesh)
ob_ecdis_port_knob_1 = bpy.data.objects.new('ECDIS_PORT_Knob_1', me_kit_knob_mesh)
ob_ecdis_port_led_0 = bpy.data.objects.new('ECDIS_PORT_LED_0', me_kit_led_mesh)
ob_ecdis_port_led_1 = bpy.data.objects.new('ECDIS_PORT_LED_1', me_kit_led_mesh)
ob_ecdis_port_grabrail = bpy.data.objects.new('ECDIS_PORT_GrabRail', me_kit_grabrail_1_4m_mesh)
ob_ecdis_port_far_panelbase = bpy.data.objects.new('ECDIS_PORT_FAR_PanelBase', me_kit_panelbase_mesh)
ob_ecdis_port_far_bezel_display = bpy.data.objects.new('ECDIS_PORT_FAR_Bezel_Display', me_kit_bezel_medium_ecdis_mesh)
ob_ecdis_port_far_btn_0 = bpy.data.objects.new('ECDIS_PORT_FAR_Btn_0', me_kit_pushbutton_mesh)
ob_ecdis_port_far_btn_1 = bpy.data.objects.new('ECDIS_PORT_FAR_Btn_1', me_kit_pushbutton_mesh)
ob_ecdis_port_far_btn_2 = bpy.data.objects.new('ECDIS_PORT_FAR_Btn_2', me_kit_pushbutton_mesh)
ob_ecdis_port_far_btn_3 = bpy.data.objects.new('ECDIS_PORT_FAR_Btn_3', me_kit_pushbutton_mesh)
ob_ecdis_port_far_btn_4 = bpy.data.objects.new('ECDIS_PORT_FAR_Btn_4', me_kit_pushbutton_mesh)
ob_ecdis_port_far_btn_5 = bpy.data.objects.new('ECDIS_PORT_FAR_Btn_5', me_kit_pushbutton_mesh)
ob_ecdis_port_far_knob_0 = bpy.data.objects.new('ECDIS_PORT_FAR_Knob_0', me_kit_knob_mesh)
ob_ecdis_port_far_knob_1 = bpy.data.objects.new('ECDIS_PORT_FAR_Knob_1', me_kit_knob_mesh)
ob_ecdis_port_far_led_0 = bpy.data.objects.new('ECDIS_PORT_FAR_LED_0', me_kit_led_mesh)
ob_ecdis_port_far_led_1 = bpy.data.objects.new('ECDIS_PORT_FAR_LED_1', me_kit_led_mesh)
ob_ecdis_port_far_grabrail = bpy.data.objects.new('ECDIS_PORT_FAR_GrabRail', me_kit_grabrail_1_4m_mesh)
ob_ref_console_radar_envelope = bpy.data.objects.new('REF_Console_Radar_envelope', me_ref_console_radar_envelope_mesh)
ob_radar_stbd_panelbase = bpy.data.objects.new('RADAR_STBD_PanelBase', me_kit_panelbase_mesh)
ob_radar_stbd_bezel_display = bpy.data.objects.new('RADAR_STBD_Bezel_Display', me_kit_bezel_medium_ecdis_mesh)
ob_radar_stbd_btn_0 = bpy.data.objects.new('RADAR_STBD_Btn_0', me_kit_pushbutton_mesh)
ob_radar_stbd_btn_1 = bpy.data.objects.new('RADAR_STBD_Btn_1', me_kit_pushbutton_mesh)
ob_radar_stbd_btn_2 = bpy.data.objects.new('RADAR_STBD_Btn_2', me_kit_pushbutton_mesh)
ob_radar_stbd_btn_3 = bpy.data.objects.new('RADAR_STBD_Btn_3', me_kit_pushbutton_mesh)
ob_radar_stbd_btn_4 = bpy.data.objects.new('RADAR_STBD_Btn_4', me_kit_pushbutton_mesh)
ob_radar_stbd_btn_5 = bpy.data.objects.new('RADAR_STBD_Btn_5', me_kit_pushbutton_mesh)
ob_radar_stbd_knob_0 = bpy.data.objects.new('RADAR_STBD_Knob_0', me_kit_knob_mesh)
ob_radar_stbd_knob_1 = bpy.data.objects.new('RADAR_STBD_Knob_1', me_kit_knob_mesh)
ob_radar_stbd_led_0 = bpy.data.objects.new('RADAR_STBD_LED_0', me_kit_led_mesh)
ob_radar_stbd_led_1 = bpy.data.objects.new('RADAR_STBD_LED_1', me_kit_led_mesh)
ob_radar_stbd_grabrail = bpy.data.objects.new('RADAR_STBD_GrabRail', me_kit_grabrail_1_4m_mesh)
ob_radar_stbd_far_panelbase = bpy.data.objects.new('RADAR_STBD_FAR_PanelBase', me_kit_panelbase_mesh)
ob_radar_stbd_far_bezel_display = bpy.data.objects.new('RADAR_STBD_FAR_Bezel_Display', me_kit_bezel_medium_ecdis_mesh)
ob_radar_stbd_far_btn_0 = bpy.data.objects.new('RADAR_STBD_FAR_Btn_0', me_kit_pushbutton_mesh)
ob_radar_stbd_far_btn_1 = bpy.data.objects.new('RADAR_STBD_FAR_Btn_1', me_kit_pushbutton_mesh)
ob_radar_stbd_far_btn_2 = bpy.data.objects.new('RADAR_STBD_FAR_Btn_2', me_kit_pushbutton_mesh)
ob_radar_stbd_far_btn_3 = bpy.data.objects.new('RADAR_STBD_FAR_Btn_3', me_kit_pushbutton_mesh)
ob_radar_stbd_far_btn_4 = bpy.data.objects.new('RADAR_STBD_FAR_Btn_4', me_kit_pushbutton_mesh)
ob_radar_stbd_far_btn_5 = bpy.data.objects.new('RADAR_STBD_FAR_Btn_5', me_kit_pushbutton_mesh)
ob_radar_stbd_far_knob_0 = bpy.data.objects.new('RADAR_STBD_FAR_Knob_0', me_kit_knob_mesh)
ob_radar_stbd_far_knob_1 = bpy.data.objects.new('RADAR_STBD_FAR_Knob_1', me_kit_knob_mesh)
ob_radar_stbd_far_led_0 = bpy.data.objects.new('RADAR_STBD_FAR_LED_0', me_kit_led_mesh)
ob_radar_stbd_far_led_1 = bpy.data.objects.new('RADAR_STBD_FAR_LED_1', me_kit_led_mesh)
ob_radar_stbd_far_grabrail = bpy.data.objects.new('RADAR_STBD_FAR_GrabRail', me_kit_grabrail_1_4m_mesh)
ob_vr_eye_conning_standing = bpy.data.objects.new('VR_Eye_Conning_Standing', None)
ob_vr_eye_conning_seated = bpy.data.objects.new('VR_Eye_Conning_Seated', None)
ob_vr_eye_helm_standing = bpy.data.objects.new('VR_Eye_Helm_Standing', None)
ob_vr_eye_bridgewing_port = bpy.data.objects.new('VR_Eye_BridgeWing_PORT', None)
ob_vr_eye_bridgewing_stbd = bpy.data.objects.new('VR_Eye_BridgeWing_STBD', None)
ob_kit_panelbase_v1 = bpy.data.objects.new('Kit_PanelBase_v1', me_kit_panelbase_mesh)
ob_kit_bezel_small_v1 = bpy.data.objects.new('Kit_Bezel_Small_v1', me_kit_bezel_small_mesh)
ob_kit_bezel_medium_ecdis_v1 = bpy.data.objects.new('Kit_Bezel_Medium_ECDIS_v1', me_kit_bezel_medium_ecdis_mesh)
ob_kit_bezel_large_v1 = bpy.data.objects.new('Kit_Bezel_Large_v1', me_kit_bezel_large_mesh)
ob_kit_toggleswitch_v1 = bpy.data.objects.new('Kit_ToggleSwitch_v1', me_kit_toggleswitch_mesh)
ob_kit_pushbutton_v1 = bpy.data.objects.new('Kit_PushButton_v1', me_kit_pushbutton_mesh)
ob_kit_knob_v1 = bpy.data.objects.new('Kit_Knob_v1', me_kit_knob_mesh)
ob_kit_led_v1 = bpy.data.objects.new('Kit_LED_v1', me_kit_led_mesh)
ob_kit_grabrail_1_4m_v1 = bpy.data.objects.new('Kit_GrabRail_1.4m_v1', me_kit_grabrail_1_4m_mesh)

# ---- transforms, parenting, visibility, modifiers, constraints
ob_previewcam.location = (6.5, -7.0, 4.0)
ob_previewcam.rotation_euler = (1.257, 0.0, 0.6109)
ob_ref_deck.location = (0.0, -3.0, 0.0)
ob_ref_deck.scale = (10.0, 6.0, 0.001)
ob_ref_wheelhouse_envelope.location = (0.0, -3.0, 1.125)
ob_ref_wheelhouse_envelope.scale = (10.0, 6.0, 2.25)
ob_ref_wheelhouse_envelope.hide_render = True
ob_ref_wheelhouse_envelope.display_type = 'WIRE'
ob_ref_frontbulkhead_y0.location = (0.0, 0.0, 1.125)
ob_ref_frontbulkhead_y0.empty_display_type = 'ARROWS'
ob_ref_frontbulkhead_y0.empty_display_size = 0.4
ob_wh_deck.location = (0.0, -3.0, 0.0)
ob_wh_ceiling.location = (0.0, -3.0, 0.0)
ob_wh_aftbulkhead.location = (0.0, -6.0, 0.0)
ob_wh_sidewall_stbd.location = (5.0, -3.0, 0.0)
ob_wh_sidewall_port.location = (-5.0, -3.0, 0.0)
ob_wh_frontbulkhead.location = (0.0, 0.0, 0.0)
ob_ref_frontwindow_plane.location = (0.0, 0.05, 1.5)
ob_ref_frontwindow_plane.rotation_euler = (1.309, 0.0, 0.0)
ob_ref_frontwindow_plane.scale = (9.0, 1.0, 1.0)
ob_wh_frontwindow_glass.location = (0.0, 0.05, 1.5)
ob_wh_frontwindow_glass.rotation_euler = (1.309, 0.0, 0.0)
ob_ref_console_helm_envelope.location = (0.0, -1.425, 0.6)
ob_ref_console_helm_envelope.scale = (1.6, 0.85, 1.2)
ob_ref_console_helm_envelope.hide_render = True
ob_ref_console_helm_envelope.display_type = 'WIRE'
ob_ref_console_helm_envelope.show_in_front = True
ob_helm_panelbase.location = (0.0, -1.4, 0.0)
ob_helm_bezel_heading.location = (0.0, -1.45, 1.178)
ob_helm_bezel_heading.rotation_euler = (1.222, 0.0, 0.0)
ob_helm_bezel_ap.location = (0.0, -1.6, 1.193)
ob_helm_bezel_ap.rotation_euler = (1.222, 0.0, 0.0)
ob_helm_sw_0.location = (-0.3, -1.3, 1.169)
ob_helm_sw_1.location = (-0.18, -1.3, 1.169)
ob_helm_sw_2.location = (-0.06, -1.3, 1.169)
ob_helm_sw_3.location = (0.06, -1.3, 1.169)
ob_helm_sw_4.location = (0.18, -1.3, 1.169)
ob_helm_sw_5.location = (0.3, -1.3, 1.169)
ob_helm_btn_0.location = (-0.12, -1.18, 1.173)
ob_helm_btn_1.location = (-0.04, -1.18, 1.173)
ob_helm_btn_2.location = (0.04, -1.18, 1.173)
ob_helm_btn_3.location = (0.12, -1.18, 1.173)
ob_helm_knob_0.location = (-0.42, -1.24, 1.178)
ob_helm_knob_1.location = (0.42, -1.24, 1.178)
ob_helm_grabrail.location = (0.0, -1.825, 1.0)
ob_ref_console_ecdis_envelope.location = (-2.0, -1.425, 0.6)
ob_ref_console_ecdis_envelope.scale = (1.6, 0.85, 1.2)
ob_ref_console_ecdis_envelope.hide_render = True
ob_ref_console_ecdis_envelope.display_type = 'WIRE'
ob_ref_console_ecdis_envelope.show_in_front = True
ob_ref_ecdis_mindisplay_270mm.location = (-2.0, -1.05, 1.0)
ob_ref_ecdis_mindisplay_270mm.scale = (0.27, 0.005, 0.27)
ob_ecdis_port_panelbase.location = (-2.5, -1.4, 0.0)
ob_ecdis_port_bezel_display.location = (-2.5, -1.45, 1.193)
ob_ecdis_port_bezel_display.rotation_euler = (1.222, 0.0, 0.0)
ob_ecdis_port_btn_0.location = (-2.68, -1.22, 1.173)
ob_ecdis_port_btn_1.location = (-2.608, -1.22, 1.173)
ob_ecdis_port_btn_2.location = (-2.536, -1.22, 1.173)
ob_ecdis_port_btn_3.location = (-2.464, -1.22, 1.173)
ob_ecdis_port_btn_4.location = (-2.392, -1.22, 1.173)
ob_ecdis_port_btn_5.location = (-2.32, -1.22, 1.173)
ob_ecdis_port_knob_0.location = (-2.82, -1.22, 1.178)
ob_ecdis_port_knob_1.location = (-2.18, -1.22, 1.178)
ob_ecdis_port_led_0.location = (-2.9, -1.2, 1.17)
ob_ecdis_port_led_1.location = (-2.1, -1.2, 1.17)
ob_ecdis_port_grabrail.location = (-2.5, -1.825, 1.0)
ob_ecdis_port_far_panelbase.location = (-4.2, -1.4, 0.0)
ob_ecdis_port_far_bezel_display.location = (-4.2, -1.45, 1.193)
ob_ecdis_port_far_bezel_display.rotation_euler = (1.222, 0.0, 0.0)
ob_ecdis_port_far_btn_0.location = (-4.38, -1.22, 1.173)
ob_ecdis_port_far_btn_1.location = (-4.308, -1.22, 1.173)
ob_ecdis_port_far_btn_2.location = (-4.236, -1.22, 1.173)
ob_ecdis_port_far_btn_3.location = (-4.164, -1.22, 1.173)
ob_ecdis_port_far_btn_4.location = (-4.092, -1.22, 1.173)
ob_ecdis_port_far_btn_5.location = (-4.02, -1.22, 1.173)
ob_ecdis_port_far_knob_0.location = (-4.52, -1.22, 1.178)
ob_ecdis_port_far_knob_1.location = (-3.88, -1.22, 1.178)
ob_ecdis_port_far_led_0.location = (-4.6, -1.2, 1.17)
ob_ecdis_port_far_led_1.location = (-3.8, -1.2, 1.17)
ob_ecdis_port_far_grabrail.location = (-4.2, -1.825, 1.0)
ob_ref_console_radar_envelope.location = (2.0, -1.425, 0.6)
ob_ref_console_radar_envelope.scale = (1.6, 0.85, 1.2)
ob_ref_console_radar_envelope.hide_render = True
ob_ref_console_radar_envelope.display_type = 'WIRE'
ob_ref_console_radar_envelope.show_in_front = True
ob_radar_stbd_panelbase.location = (2.5, -1.4, 0.0)
ob_radar_stbd_bezel_display.location = (2.5, -1.45, 1.193)
ob_radar_stbd_bezel_display.rotation_euler = (1.222, 0.0, 0.0)
ob_radar_stbd_btn_0.location = (2.32, -1.22, 1.173)
ob_radar_stbd_btn_1.location = (2.392, -1.22, 1.173)
ob_radar_stbd_btn_2.location = (2.464, -1.22, 1.173)
ob_radar_stbd_btn_3.location = (2.536, -1.22, 1.173)
ob_radar_stbd_btn_4.location = (2.608, -1.22, 1.173)
ob_radar_stbd_btn_5.location = (2.68, -1.22, 1.173)
ob_radar_stbd_knob_0.location = (2.18, -1.22, 1.178)
ob_radar_stbd_knob_1.location = (2.82, -1.22, 1.178)
ob_radar_stbd_led_0.location = (2.1, -1.2, 1.17)
ob_radar_stbd_led_1.location = (2.9, -1.2, 1.17)
ob_radar_stbd_grabrail.location = (2.5, -1.825, 1.0)
ob_radar_stbd_far_panelbase.location = (4.2, -1.4, 0.0)
ob_radar_stbd_far_bezel_display.location = (4.2, -1.45, 1.193)
ob_radar_stbd_far_bezel_display.rotation_euler = (1.222, 0.0, 0.0)
ob_radar_stbd_far_btn_0.location = (4.02, -1.22, 1.173)
ob_radar_stbd_far_btn_1.location = (4.092, -1.22, 1.173)
ob_radar_stbd_far_btn_2.location = (4.164, -1.22, 1.173)
ob_radar_stbd_far_btn_3.location = (4.236, -1.22, 1.173)
ob_radar_stbd_far_btn_4.location = (4.308, -1.22, 1.173)
ob_radar_stbd_far_btn_5.location = (4.38, -1.22, 1.173)
ob_radar_stbd_far_knob_0.location = (3.88, -1.22, 1.178)
ob_radar_stbd_far_knob_1.location = (4.52, -1.22, 1.178)
ob_radar_stbd_far_led_0.location = (3.8, -1.2, 1.17)
ob_radar_stbd_far_led_1.location = (4.6, -1.2, 1.17)
ob_radar_stbd_far_grabrail.location = (4.2, -1.825, 1.0)
ob_vr_eye_conning_standing.location = (0.0, -0.75, 1.8)
ob_vr_eye_conning_standing.empty_display_type = 'SPHERE'
ob_vr_eye_conning_standing.empty_display_size = 0.06
ob_vr_eye_conning_seated.location = (0.0, -0.75, 1.45)
ob_vr_eye_conning_seated.empty_display_type = 'SPHERE'
ob_vr_eye_conning_seated.empty_display_size = 0.06
ob_vr_eye_helm_standing.location = (0.0, -1.5, 1.8)
ob_vr_eye_helm_standing.empty_display_type = 'SPHERE'
ob_vr_eye_helm_standing.empty_display_size = 0.06
ob_vr_eye_bridgewing_port.location = (-4.5, -1.0, 1.8)
ob_vr_eye_bridgewing_port.empty_display_type = 'SPHERE'
ob_vr_eye_bridgewing_port.empty_display_size = 0.06
ob_vr_eye_bridgewing_stbd.location = (4.5, -1.0, 1.8)
ob_vr_eye_bridgewing_stbd.empty_display_type = 'SPHERE'
ob_vr_eye_bridgewing_stbd.empty_display_size = 0.06
ob_kit_panelbase_v1.location = (-6.0, 5.0, 0.0)
ob_kit_panelbase_v1.hide_render = True
ob_kit_bezel_small_v1.location = (-4.0, 5.0, 0.6)
ob_kit_bezel_small_v1.hide_render = True
ob_kit_bezel_medium_ecdis_v1.location = (-3.0, 5.0, 0.6)
ob_kit_bezel_medium_ecdis_v1.hide_render = True
ob_kit_bezel_large_v1.location = (-1.5, 5.0, 0.6)
ob_kit_bezel_large_v1.hide_render = True
ob_kit_toggleswitch_v1.location = (0.0, 5.0, 0.6)
ob_kit_toggleswitch_v1.hide_render = True
ob_kit_pushbutton_v1.location = (0.5, 5.0, 0.6)
ob_kit_pushbutton_v1.hide_render = True
ob_kit_knob_v1.location = (1.0, 5.0, 0.6)
ob_kit_knob_v1.hide_render = True
ob_kit_led_v1.location = (1.5, 5.0, 0.6)
ob_kit_led_v1.hide_render = True
ob_kit_grabrail_1_4m_v1.location = (-6.0, 5.5, 1.1)
ob_kit_grabrail_1_4m_v1.hide_render = True

# ---- collection membership
scene.collection.objects.link(ob_previewcam)
col_reference.objects.link(ob_ref_deck)
col_reference.objects.link(ob_ref_wheelhouse_envelope)
col_reference.objects.link(ob_ref_frontbulkhead_y0)
col_br_structure.objects.link(ob_wh_deck)
col_br_structure.objects.link(ob_wh_ceiling)
col_br_structure.objects.link(ob_wh_aftbulkhead)
col_br_structure.objects.link(ob_wh_sidewall_stbd)
col_br_structure.objects.link(ob_wh_sidewall_port)
col_br_structure.objects.link(ob_wh_frontbulkhead)
col_br_glass.objects.link(ob_ref_frontwindow_plane)
col_br_glass.objects.link(ob_wh_frontwindow_glass)
col_br_console_helm.objects.link(ob_ref_console_helm_envelope)
col_br_console_helm.objects.link(ob_helm_panelbase)
col_br_console_helm.objects.link(ob_helm_bezel_heading)
col_br_console_helm.objects.link(ob_helm_bezel_ap)
col_br_console_helm.objects.link(ob_helm_sw_0)
col_br_console_helm.objects.link(ob_helm_sw_1)
col_br_console_helm.objects.link(ob_helm_sw_2)
col_br_console_helm.objects.link(ob_helm_sw_3)
col_br_console_helm.objects.link(ob_helm_sw_4)
col_br_console_helm.objects.link(ob_helm_sw_5)
col_br_console_helm.objects.link(ob_helm_btn_0)
col_br_console_helm.objects.link(ob_helm_btn_1)
col_br_console_helm.objects.link(ob_helm_btn_2)
col_br_console_helm.objects.link(ob_helm_btn_3)
col_br_console_helm.objects.link(ob_helm_knob_0)
col_br_console_helm.objects.link(ob_helm_knob_1)
col_br_console_helm.objects.link(ob_helm_grabrail)
col_br_console_ecdis.objects.link(ob_ref_console_ecdis_envelope)
col_br_console_ecdis.objects.link(ob_ref_ecdis_mindisplay_270mm)
col_br_console_ecdis.objects.link(ob_ecdis_port_panelbase)
col_br_console_ecdis.objects.link(ob_ecdis_port_bezel_display)
col_br_console_ecdis.objects.link(ob_ecdis_port_btn_0)
col_br_console_ecdis.objects.link(ob_ecdis_port_btn_1)
col_br_console_ecdis.objects.link(ob_ecdis_port_btn_2)
col_br_console_ecdis.objects.link(ob_ecdis_port_btn_3)
col_br_console_ecdis.objects.link(ob_ecdis_port_btn_4)
col_br_console_ecdis.objects.link(ob_ecdis_port_btn_5)
col_br_console_ecdis.objects.link(ob_ecdis_port_knob_0)
col_br_console_ecdis.objects.link(ob_ecdis_port_knob_1)
col_br_console_ecdis.objects.link(ob_ecdis_port_led_0)
col_br_console_ecdis.objects.link(ob_ecdis_port_led_1)
col_br_console_ecdis.objects.link(ob_ecdis_port_grabrail)
col_br_console_ecdis.objects.link(ob_ecdis_port_far_panelbase)
col_br_console_ecdis.objects.link(ob_ecdis_port_far_bezel_display)
col_br_console_ecdis.objects.link(ob_ecdis_port_far_btn_0)
col_br_console_ecdis.objects.link(ob_ecdis_port_far_btn_1)
col_br_console_ecdis.objects.link(ob_ecdis_port_far_btn_2)
col_br_console_ecdis.objects.link(ob_ecdis_port_far_btn_3)
col_br_console_ecdis.objects.link(ob_ecdis_port_far_btn_4)
col_br_console_ecdis.objects.link(ob_ecdis_port_far_btn_5)
col_br_console_ecdis.objects.link(ob_ecdis_port_far_knob_0)
col_br_console_ecdis.objects.link(ob_ecdis_port_far_knob_1)
col_br_console_ecdis.objects.link(ob_ecdis_port_far_led_0)
col_br_console_ecdis.objects.link(ob_ecdis_port_far_led_1)
col_br_console_ecdis.objects.link(ob_ecdis_port_far_grabrail)
col_br_console_radar.objects.link(ob_ref_console_radar_envelope)
col_br_console_radar.objects.link(ob_radar_stbd_panelbase)
col_br_console_radar.objects.link(ob_radar_stbd_bezel_display)
col_br_console_radar.objects.link(ob_radar_stbd_btn_0)
col_br_console_radar.objects.link(ob_radar_stbd_btn_1)
col_br_console_radar.objects.link(ob_radar_stbd_btn_2)
col_br_console_radar.objects.link(ob_radar_stbd_btn_3)
col_br_console_radar.objects.link(ob_radar_stbd_btn_4)
col_br_console_radar.objects.link(ob_radar_stbd_btn_5)
col_br_console_radar.objects.link(ob_radar_stbd_knob_0)
col_br_console_radar.objects.link(ob_radar_stbd_knob_1)
col_br_console_radar.objects.link(ob_radar_stbd_led_0)
col_br_console_radar.objects.link(ob_radar_stbd_led_1)
col_br_console_radar.objects.link(ob_radar_stbd_grabrail)
col_br_console_radar.objects.link(ob_radar_stbd_far_panelbase)
col_br_console_radar.objects.link(ob_radar_stbd_far_bezel_display)
col_br_console_radar.objects.link(ob_radar_stbd_far_btn_0)
col_br_console_radar.objects.link(ob_radar_stbd_far_btn_1)
col_br_console_radar.objects.link(ob_radar_stbd_far_btn_2)
col_br_console_radar.objects.link(ob_radar_stbd_far_btn_3)
col_br_console_radar.objects.link(ob_radar_stbd_far_btn_4)
col_br_console_radar.objects.link(ob_radar_stbd_far_btn_5)
col_br_console_radar.objects.link(ob_radar_stbd_far_knob_0)
col_br_console_radar.objects.link(ob_radar_stbd_far_knob_1)
col_br_console_radar.objects.link(ob_radar_stbd_far_led_0)
col_br_console_radar.objects.link(ob_radar_stbd_far_led_1)
col_br_console_radar.objects.link(ob_radar_stbd_far_grabrail)
col_br_vr_anchors.objects.link(ob_vr_eye_conning_standing)
col_br_vr_anchors.objects.link(ob_vr_eye_conning_seated)
col_br_vr_anchors.objects.link(ob_vr_eye_helm_standing)
col_br_vr_anchors.objects.link(ob_vr_eye_bridgewing_port)
col_br_vr_anchors.objects.link(ob_vr_eye_bridgewing_stbd)
col_br_kit_library.objects.link(ob_kit_panelbase_v1)
col_br_kit_library.objects.link(ob_kit_bezel_small_v1)
col_br_kit_library.objects.link(ob_kit_bezel_medium_ecdis_v1)
col_br_kit_library.objects.link(ob_kit_bezel_large_v1)
col_br_kit_library.objects.link(ob_kit_toggleswitch_v1)
col_br_kit_library.objects.link(ob_kit_pushbutton_v1)
col_br_kit_library.objects.link(ob_kit_knob_v1)
col_br_kit_library.objects.link(ob_kit_led_v1)
col_br_kit_library.objects.link(ob_kit_grabrail_1_4m_v1)

# ---- scene / render settings (as saved in the file)
scene.camera = ob_previewcam
scene.frame_start = 1; scene.frame_end = 250; scene.frame_set(1)
scene.render.engine = 'BLENDER_EEVEE_NEXT'
scene.render.resolution_x = 1280
scene.render.resolution_y = 800
scene.render.fps = 60
scene.render.bake_bias = 0.0
scene.render.bake_samples = 0
scene.cycles.sampling_pattern = 'TABULATED_SOBOL'
scene.eevee.use_volume_custom_range = False
bpy.context.view_layer.update()

# ---- added for rendering (the .blend has no usable light): sun
light_auto_sun = bpy.data.lights.new('AutoSun', 'SUN')
light_auto_sun.energy = 3.0
light_auto_sun.angle = 0.0523599
ob_auto_sun = bpy.data.objects.new('AutoSun', light_auto_sun)
scene.collection.objects.link(ob_auto_sun)
ob_auto_sun.rotation_euler = (0.872665, 0.174533, 0.523599)
bpy.context.view_layer.update()
